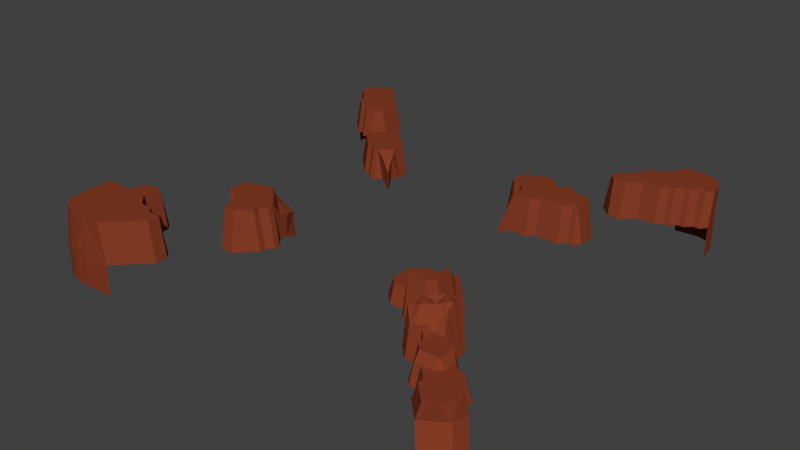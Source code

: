 # Source: new_world_rock_formations.blend  (saved by Blender 2.79.0; exported with 4.5.12 LTS)
import bpy
from mathutils import Matrix  # noqa: F401  (used for matrix-valued properties, if any)

bpy.ops.wm.read_factory_settings(use_empty=True)
scene = bpy.context.scene
scene.name = 'Scene'

# ---- collections
col_collection_1 = bpy.data.collections.new('Collection 1'); scene.collection.children.link(col_collection_1)

# ---- materials (node trees are filled in below, after node groups)
mat_material_014 = bpy.data.materials.new('Material.014')
mat_material_014.alpha_threshold = 0.0
mat_material_014.use_transparent_shadow = False
mat_material_014.diffuse_color = (1.0, 1.0, 1.0, 1.0)
mat_material_014.roughness = 0.5
mat_material_013 = bpy.data.materials.new('Material.013')
mat_material_013.alpha_threshold = 0.0
mat_material_013.use_transparent_shadow = False
mat_material_013.diffuse_color = (0.1346, 0.4969, 0.1514, 1.0)
mat_material_013.roughness = 0.5
mat_material_012 = bpy.data.materials.new('Material.012')
mat_material_012.alpha_threshold = 0.0
mat_material_012.use_transparent_shadow = False
mat_material_012.diffuse_color = (0.8, 0.2454, 0.1717, 1.0)
mat_material_012.roughness = 0.5
mat_material_011 = bpy.data.materials.new('Material.011')
mat_material_011.alpha_threshold = 0.0
mat_material_011.use_transparent_shadow = False
mat_material_011.diffuse_color = (0.1643, 0.1186, 0.4575, 1.0)
mat_material_011.roughness = 0.5
mat_material_010 = bpy.data.materials.new('Material.010')
mat_material_010.alpha_threshold = 0.0
mat_material_010.use_transparent_shadow = False
mat_material_010.diffuse_color = (0.617, 0.7717, 1.0, 1.0)
mat_material_010.roughness = 0.5
mat_material_009 = bpy.data.materials.new('Material.009')
mat_material_009.alpha_threshold = 0.0
mat_material_009.use_transparent_shadow = False
mat_material_009.diffuse_color = (0.1424, 0.1424, 0.1424, 1.0)
mat_material_009.specular_color = (0.002999, 0.0, 0.0578)
mat_material_009.roughness = 0.5
mat_material_009.specular_intensity = 0.0
mat_material_008 = bpy.data.materials.new('Material.008')
mat_material_008.alpha_threshold = 0.0
mat_material_008.use_transparent_shadow = False
mat_material_008.diffuse_color = (0.2396, 0.04632, 0.01966, 1.0)
mat_material_008.roughness = 0.5

# ---- material node trees

# ---- world
world_world = bpy.data.worlds.new('World'); scene.world = world_world
world_world.color = (0.05088, 0.05088, 0.05088)
world_world.use_sun_shadow = False
world_world.sun_shadow_jitter_overblur = 0.0
world_world.cycles.sampling_method = 'MANUAL'

# ---- meshes
me_grid_001 = bpy.data.meshes.new('Grid.001')
me_grid_001.from_pydata([(-0.9024, -0.8607, 0.1902), (-0.8737, -0.9293, 0.1902), (-0.8228, -0.9096, 0.1902), (-0.9262, -0.9193, 0.1902), (-0.8594, -0.9983, 0.1902), (-0.8056, -1.0, 0.1902), (-0.8455, -0.8316, 0.1902), (-0.9983, -0.8594, 0.1902), (-1.0, -0.8056, 0.1902), (-0.6528, -0.8889, 0.1902), (-0.7135, -0.941, 0.1902), (-0.5972, -0.9028, 0.007862), (-0.6979, -0.8681, 0.1902), (-0.7639, -0.9028, 0.1902), (-0.7639, -0.9583, 0.1902), (-0.6528, -0.9306, 0.1902), (-0.6528, -0.9583, 0.007862), (-0.625, -0.8472, 0.1902), (-0.6389, -0.8056, 0.1902), (-0.5833, -0.8611, 0.1902), (-0.5833, -0.8056, 0.1902), (-0.7639, -0.8437, 0.1902), (-0.7083, -0.8194, 0.1902), (-0.5556, -0.8611, 0.007862), (0.75, -0.8611, 0.007862), (0.7265, -0.8376, 0.007862), (0.6944, -0.7778, 0.007862), (0.7222, -0.8056, 0.007862), (0.75, -0.8333, 0.08671), (0.9193, -0.9262, 0.08671), (0.9442, -0.8331, 0.08671), (0.8957, -0.8298, 0.08671), (0.8056, -0.8889, 0.007862), (0.8602, -0.9435, 0.08671), (0.8332, -0.9165, 0.08671), (0.8056, -0.9167, 0.007862), (0.9444, -0.8056, 0.08671), (0.9957, -0.8845, 0.08671), (0.9719, -0.833, 0.007862), (0.9722, -0.8056, 0.007862), (0.8332, -0.8888, 0.08671), (0.8611, -0.8333, 0.08671), (0.8333, -0.8333, 0.08671), (0.7778, -0.8333, 0.08671), (0.8611, -0.8056, 0.08671), (0.8333, -0.8056, 0.1231), (0.8148, -0.8056, 0.1231), (-0.8889, -0.6944, 0.007862), (-0.8889, -0.7222, 0.1902), (-0.875, -0.7639, 0.1902), (-0.8611, -0.6667, 0.1902), (-0.8194, -0.6806, 0.1902), (-0.9306, -0.6944, 0.007862), (-0.9514, -0.7674, 0.1902), (-1.0, -0.6944, 0.007862), (-1.0, -0.7222, 0.1902), (-0.8611, -0.6944, 0.1902), (-0.809, -0.7552, 0.1902), (-0.8889, -0.6667, 0.007862), (-0.8333, -0.6111, 0.007862), (-0.8333, -0.6389, 0.1902), (-0.6667, -0.75, 0.007862), (-0.75, -0.6389, 0.007862), (-0.7222, -0.75, 0.007862), (-0.75, -0.7222, 0.007862), (-0.7222, -0.7778, 0.1902), (-0.7778, -0.6111, 0.007862), (-0.4444, -0.6111, 0.007862), (-0.4444, -0.5833, 0.1902), (-0.3889, -0.6111, 0.007862), (-0.4722, -0.5833, 0.007862), (0.6544, -0.6861, 0.2039), (0.6667, -0.7222, 0.142), (0.6389, -0.75, 0.007862), (0.6822, -0.6583, 0.2039), (0.7222, -0.6667, 0.142), (0.75, -0.6667, 0.142), (0.6266, -0.6861, 0.1926), (0.6389, -0.7222, 0.142), (0.5988, -0.6861, 0.1926), (0.6111, -0.7222, 0.007862), (0.6944, -0.6944, 0.142), (0.7222, -0.6944, 0.1231), (0.6944, -0.7222, 0.142), (0.7222, -0.75, 0.1231), (0.6944, -0.75, 0.007862), (0.6822, -0.6305, 0.1926), (0.6944, -0.5833, 0.007862), (0.71, -0.6305, 0.2039), (0.7377, -0.6305, 0.1926), (0.7377, -0.6027, 0.2039), (0.7377, -0.575, 0.1926), (0.6389, -0.6389, 0.007862), (0.8889, -0.75, 0.007862), (0.8056, -0.6667, 0.007862), (0.8611, -0.7222, 0.007862), (0.8611, -0.75, 0.08671), (0.8333, -0.7222, 0.1231), (0.8056, -0.6944, 0.1231), (0.7917, -0.7361, 0.1231), (0.7778, -0.5833, 0.007862), (-0.5833, -0.4444, 0.007862), (-0.5833, -0.3611, 0.007862), (-0.4306, -0.4583, 0.1902), (-0.4444, -0.5278, 0.1902), (-0.4444, -0.3924, 0.1902), (-0.4861, -0.4514, 0.1902), (-0.5278, -0.4444, 0.1902), (-0.4861, -0.4861, 0.1902), (-0.4722, -0.5278, 0.007862), (-0.5278, -0.4722, 0.007862), (-0.3819, -0.4931, 0.1902), (-0.3819, -0.4167, 0.1902), (-0.3472, -0.4028, 0.1902), (-0.5139, -0.4028, 0.1902), (-0.5, -0.3611, 0.1902), (-0.2778, -0.4444, 0.007862), (-0.3056, -0.4444, 0.1902), (-0.2778, -0.4722, 0.007862), (-0.3056, -0.4722, 0.1902), (-0.3056, -0.5, 0.007862), (-0.3056, -0.5278, 0.007862), (-0.3194, -0.3611, 0.007862), (0.3056, -0.3611, 0.007862), (0.4444, -0.4722, 0.08671), (0.4444, -0.5, 0.007862), (0.4444, -0.5278, 0.007862), (0.4722, -0.4306, 0.1214), (0.5, -0.4444, 0.1214), (0.5278, -0.4444, 0.142), (0.4444, -0.375, 0.08671), (0.3819, -0.4306, 0.08671), (0.3611, -0.4722, 0.08671), (0.3611, -0.5, 0.007862), (0.4722, -0.4722, 0.1214), (0.5, -0.4722, 0.142), (0.5278, -0.4722, 0.142), (0.4722, -0.5, 0.1926), (0.5278, -0.5, 0.1926), (0.4722, -0.5278, 0.1926), (0.5556, -0.5278, 0.1926), (0.4722, -0.3611, 0.1214), (0.5, -0.3889, 0.1214), (0.5, -0.3611, 0.007862), (0.5278, -0.4167, 0.142), (0.5278, -0.3889, 0.142), (0.5278, -0.3611, 0.007862), (0.3889, -0.3715, 0.08671), (0.6111, -0.4167, 0.007862), (0.5833, -0.5, 0.1926), (0.6111, -0.5, 0.007862), (0.75, -0.5556, 0.007862), (0.5833, -0.4167, 0.1926), (0.5833, -0.3889, 0.142), (0.6111, -0.3611, 0.007862), (0.5833, -0.3611, 0.142), (-0.4053, -0.3185, 0.007862), (-0.4722, -0.3056, 0.007862), (-0.3775, -0.3046, 0.007862), (0.4444, -0.2778, 0.007862), (0.4444, -0.3056, 0.08671), (0.3889, -0.2778, 0.007862), (0.3889, -0.3056, 0.08671), (0.3611, -0.3056, 0.007862), (0.4722, -0.3056, 0.007862), (-0.4167, 0.3056, 0.007862), (-0.3889, 0.3333, 0.007862), (-0.4444, 0.3056, 0.007862), (0.3003, 0.2765, -0.02291), (0.4444, 0.2778, 0.007862), (0.4444, 0.3056, 0.1713), (0.4722, 0.3056, 0.007862), (0.3611, 0.2778, 0.007862), (0.3611, 0.3056, 0.1713), (0.5833, 0.3056, 0.007862), (-0.5833, 0.4444, 0.1444), (-0.6111, 0.4444, 0.007862), (-0.6111, 0.4722, 0.007862), (-0.5833, 0.4722, 0.1444), (-0.4722, 0.3611, 0.1444), (-0.408, 0.4375, 0.1444), (-0.3611, 0.4444, 0.1444), (-0.4583, 0.4861, 0.1444), (-0.4861, 0.4306, 0.1444), (-0.5417, 0.4444, 0.1444), (-0.5, 0.3611, 0.1444), (-0.5417, 0.4028, 0.1444), (-0.5417, 0.375, 0.007862), (-0.4167, 0.375, 0.1444), (-0.3611, 0.3889, 0.1444), (-0.3611, 0.3611, 0.007862), (-0.4028, 0.4861, 0.1444), (-0.4028, 0.5139, 0.007862), (-0.3333, 0.4444, 0.007862), (-0.5139, 0.4861, 0.1444), (-0.4722, 0.5556, 0.1444), (-0.3333, 0.3889, 0.007862), (0.2778, 0.4722, 0.1713), (0.3264, 0.4583, 0.1713), (0.2778, 0.4167, 0.1713), (0.25, 0.4167, 0.007862), (0.3056, 0.3889, 0.1713), (0.3056, 0.3611, 0.007862), (0.25, 0.4722, 0.007862), (0.3056, 0.5, 0.1713), (0.3056, 0.5278, 0.007862), (0.4757, 0.4167, 0.1713), (0.5556, 0.4722, 0.1713), (0.4028, 0.4306, 0.1713), (0.4097, 0.3681, 0.1713), (0.3611, 0.3611, 0.1713), (0.5208, 0.3854, 0.1713), (0.4722, 0.4722, 0.1713), (0.4722, 0.5, 0.007862), (0.5, 0.5278, 0.007862), (0.5, 0.5, 0.1713), (0.5278, 0.5, 0.1713), (0.5278, 0.5278, 0.007862), (0.3993, 0.4861, 0.1713), (0.4167, 0.5278, 0.1713), (0.3611, 0.5278, 0.1713), (0.6667, 0.3611, 0.007862), (0.6389, 0.4444, 0.1713), (0.6042, 0.4132, 0.1713), (0.6389, 0.3611, 0.1713), (0.6111, 0.3611, 0.1713), (0.6667, 0.4444, 0.007862), (0.6111, 0.4722, 0.1713), (0.6111, 0.5, 0.007862), (-0.8056, 0.6667, 0.007862), (-0.8611, 0.6944, 0.007862), (-0.8611, 0.7222, 0.1444), (-0.8403, 0.7639, 0.1444), (-0.8333, 0.6944, 0.007862), (-0.8333, 0.7222, 0.1444), (-0.8056, 0.6944, 0.1444), (-0.9028, 0.7361, 0.007862), (-0.9444, 0.7778, 0.007862), (-0.6944, 0.7222, 0.007862), (-0.75, 0.6667, 0.007862), (-0.75, 0.6944, 0.1444), (-0.7222, 0.7222, 0.1444), (-0.7708, 0.7361, 0.1444), (0.4167, 0.5556, 0.007862), (0.3611, 0.5556, 0.007862), (0.6667, 0.6667, 0.007862), (0.6389, 0.7361, 0.1713), (0.6806, 0.7708, 0.1713), (0.6667, 0.6944, 0.1713), (0.7222, 0.7222, 0.007862), (0.7222, 0.75, 0.1713), (0.6111, 0.6944, 0.1713), (0.6111, 0.6667, 0.007862), (0.5833, 0.7222, 0.1713), (0.5833, 0.75, 0.1713), (0.9167, 0.7778, 0.007862), (0.8056, 0.7222, 0.007862), (0.8611, 0.75, 0.007862), (0.8333, 0.75, 0.007862), (0.8056, 0.75, 0.1713), (-0.8771, 0.9222, 0.1444), (-0.9025, 0.847, 0.1444), (-0.9167, 0.8056, 0.1444), (-0.9347, 0.893, 0.1444), (-0.9444, 0.8056, 0.007862), (-0.9957, 0.8845, 0.1444), (-0.9983, 0.8594, 0.007862), (-0.8264, 0.8437, 0.1444), (-0.8056, 0.9167, 0.1444), (-0.8193, 0.9582, 0.007862), (-0.7222, 0.8611, 0.007862), (-0.6944, 0.8333, 0.007862), (-0.7222, 0.8333, 0.1444), (-0.75, 0.8611, 0.007862), (-0.75, 0.8333, 0.1444), (-0.7708, 0.7934, 0.1444), (-0.7778, 0.9167, 0.007862), (0.6389, 0.8611, 0.007862), (0.6667, 0.8611, 0.1713), (0.6667, 0.8333, 0.1713), (0.6944, 0.8889, 0.1713), (0.7222, 0.8889, 0.1713), (0.7639, 0.8681, 0.1713), (0.6944, 0.9167, 0.007862), (0.6389, 0.8333, 0.007862), (0.7083, 0.8472, 0.1713), (0.7361, 0.7917, 0.1713), (0.7222, 0.9167, 0.007862), (0.75, 0.9722, 0.007862), (0.7778, 0.9444, 0.1713), (0.75, 0.9444, 0.007862), (0.8747, 0.8678, 0.1713), (0.8889, 0.8056, 0.1713), (0.9205, 0.9066, 0.1713), (0.8194, 0.8542, 0.1713), (0.7917, 0.7917, 0.1713), (0.9442, 0.8331, 0.1713), (0.9719, 0.833, 0.1713), (0.9167, 0.8056, 0.1713), (0.9444, 0.8056, 0.007862), (0.9722, 0.8056, 0.007862), (0.8602, 0.9296, 0.1713), (0.8594, 0.9983, 0.1713), (-0.9913, -0.908, 0.1902), (-0.9757, -0.9479, 0.1902), (-0.9479, -0.9757, 0.1902), (-0.908, -0.9913, 0.1902), (-0.7222, -1.0, 0.1902), (-0.6944, -1.0, 0.007862), (-0.5556, -0.8056, 0.007862), (-0.5833, -0.7778, 0.007862), (-0.6389, -0.7778, 0.007862), (-0.6667, -0.7778, 0.1902), (0.7778, -0.8611, 0.007862), (0.7222, -0.7778, 0.1231), (0.8845, -0.9957, 0.007862), (0.908, -0.9913, 0.08671), (0.9293, -0.9848, 0.08671), (0.9479, -0.9757, 0.08671), (0.9757, -0.9479, 0.08671), (0.9848, -0.9293, 0.007009), (0.9913, -0.908, 0.08671), (0.9983, -0.8594, 0.007862), (0.9167, -0.75, 0.007862), (0.9167, -0.7778, 0.08671), (0.8889, -0.7778, 0.08671), (-0.7778, -0.7222, 0.1902), (-0.7778, -0.6389, 0.1902), (-0.3889, -0.5833, 0.1902), (-0.4028, -0.5486, 0.1902), (0.5833, -0.6944, 0.007862), (0.4722, -0.5556, 0.007862), (0.7778, -0.6944, 0.1231), (0.7778, -0.6667, 0.007862), (0.7778, -0.6389, 0.007862), (0.7778, -0.6111, 0.007862), (0.7222, -0.5556, 0.007862), (-0.5556, -0.4722, 0.007862), (-0.5556, -0.4444, 0.1902), (-0.5556, -0.4028, 0.1902), (-0.5556, -0.3611, 0.1902), (-0.3333, -0.5278, 0.1902), (-0.3333, -0.5, 0.1902), (-0.3403, -0.4583, 0.1902), (-0.3194, -0.4028, 0.007862), (-0.4167, -0.3333, 0.1902), (-0.4722, -0.3333, 0.1902), (-0.5, -0.3333, 0.007862), (-0.5556, -0.3333, 0.007862), (-0.3281, -0.3016, -0.02291), (0.3056, -0.4444, 0.007862), (0.3333, -0.4444, 0.08671), (0.3333, -0.3611, 0.08671), (0.5556, -0.4722, 0.1926), (0.5556, -0.4167, 0.1926), (0.5556, -0.3889, 0.142), (0.5556, -0.3611, 0.142), (0.4722, -0.3333, 0.007862), (0.4444, -0.3333, 0.08671), (0.3611, -0.3333, 0.08671), (0.5833, -0.3333, 0.007862), (-0.4167, 0.3333, 0.1444), (-0.4444, 0.3333, 0.1444), (-0.4722, 0.3333, 0.007862), (-0.5, 0.3333, 0.007862), (-0.3281, 0.3016, -0.02291), (0.4722, 0.3333, 0.1713), (0.3611, 0.3333, 0.1713), (0.6389, 0.3333, 0.007862), (0.6111, 0.3333, 0.007862), (0.5833, 0.3333, 0.1713), (-0.5417, 0.5139, 0.1444), (-0.5694, 0.5139, 0.007862), (-0.4722, 0.5833, 0.007862), (-0.5, 0.5556, 0.1444), (-0.5, 0.5833, 0.007862), (0.3333, 0.3611, 0.007862), (0.3333, 0.3889, 0.1713), (0.3333, 0.5, 0.1713), (0.3333, 0.5278, 0.007862), (0.5556, 0.5, 0.007862), (-0.9167, 0.7778, 0.1444), (0.5556, 0.7222, 0.007862), (0.5556, 0.75, 0.007862), (0.625, 0.7917, 0.1713), (0.5972, 0.7917, 0.007862), (0.8889, 0.7778, 0.007862), (0.8611, 0.7778, 0.1713), (0.8333, 0.7778, 0.1713), (-0.9757, 0.9479, 0.1444), (-0.9848, 0.9293, 0.006329), (-0.9913, 0.908, 0.1444), (-0.8056, 0.8889, 0.1444), (-0.7778, 0.8889, 0.007862), (-0.8594, 0.9983, 0.007862), (-0.8845, 0.9957, 0.1444), (-0.908, 0.9913, 0.1444), (-0.9293, 0.9848, 0.006329), (-0.9479, 0.9757, 0.1444), (0.7778, 0.9722, 0.1713), (0.9996, 0.8329, 0.007862), (0.9983, 0.8594, 0.1713), (0.9957, 0.8845, 0.1713), (0.9913, 0.908, 0.1713), (0.9848, 0.9293, 0.01661), (0.9757, 0.9479, 0.1713), (0.9479, 0.9757, 0.1713), (0.9293, 0.9848, 0.01661), (0.908, 0.9913, 0.1713), (0.8845, 0.9957, 0.01661), (0.8329, 0.9996, 0.1713), (0.8056, 1.0, 0.1713), (-0.9635, -0.9635, 0.1902), (0.9635, -0.9635, 0.08671), (0.75, -0.8056, 0.1231), (-0.3472, -0.5694, 0.007862), (0.5556, -0.5556, 0.007862), (0.3003, -0.3016, -0.02291), (0.5556, -0.3333, 0.007862), (0.3003, 0.3016, -0.02291), (-0.9635, 0.9635, 0.1444), (0.7778, 1.0, 0.007862), (0.9635, 0.9635, 0.1713), (0.6822, -0.575, 0.2057), (0.6266, -0.6305, 0.2057), (0.7377, -0.5472, 0.1943), (0.71, -0.5472, 0.1943), (-0.3685, 0.315, 0.1194), (-0.3294, 0.3, 0.06814), (-0.3407, 0.3427, 0.1194), (-0.3646, -0.3637, 0.1625), (-0.3102, -0.3637, 0.1134), (-0.3315, -0.3042, 0.1006), (-0.3691, -0.3072, 0.105), (-0.3923, -0.3359, 0.1625), (-0.3102, -0.4054, 0.1286), (-0.8782, -1.008, 0.01075), (-0.8244, -1.009, 0.01075), (-1.017, -0.8688, 0.01075), (-1.019, -0.815, 0.01075), (-1.01, -0.9174, 0.01075), (-0.9945, -0.9573, 0.01075), (-0.9668, -0.9851, 0.01075), (-0.9268, -1.001, 0.01075), (-0.9824, -0.9729, 0.01075), (-1.0, -0.6944, -0.1349), (-0.6944, -1.0, -0.1349), (-0.8782, -1.008, -0.132), (-0.8244, -1.009, -0.132), (-1.017, -0.8688, -0.132), (-1.019, -0.815, -0.132), (-1.01, -0.9174, -0.132), (-0.9945, -0.9573, -0.132), (-0.9668, -0.9851, -0.132), (-0.9268, -1.001, -0.132), (-0.9824, -0.9729, -0.132), (-0.9983, 0.8594, -0.1323), (-0.9848, 0.9293, -0.1338), (-0.8594, 0.9983, -0.1323), (-0.9293, 0.9848, -0.1338), (0.9996, 0.8329, -0.142), (0.9848, 0.9293, -0.1333), (0.9293, 0.9848, -0.1333), (0.8845, 0.9957, -0.1333), (0.7778, 1.0, -0.142), (0.9104, -1.02, -0.1492), (1.011, -0.9534, -0.15), (1.024, -0.8835, -0.1492)], [], [(0, 3, 1), (3, 305, 306), (1, 2, 0), (4, 2, 1), (5, 14, 2), (6, 57, 49), (6, 21, 57), (7, 303, 3), (53, 7, 0), (49, 53, 6), (12, 10, 9), (15, 307, 16), (13, 10, 12), (15, 19, 9), (16, 11, 15), (9, 17, 12), (12, 17, 18), (19, 17, 9), (20, 310, 18), (11, 23, 19), (309, 310, 20), (22, 21, 12), (65, 57, 21), (412, 3, 304), (414, 314, 27), (33, 316, 29), (34, 33, 40), (35, 315, 33), (40, 29, 30), (29, 319, 321), (30, 31, 40), (36, 324, 31), (39, 323, 36), (322, 38, 37), (31, 41, 40), (40, 43, 313), (31, 44, 41), (96, 45, 44), (52, 48, 47), (55, 53, 48), (56, 51, 50), (48, 56, 47), (57, 326, 51), (49, 57, 48), (50, 60, 58), (327, 66, 60), (63, 65, 61), (326, 64, 62), (326, 65, 64), (62, 66, 327), (69, 415, 328), (104, 70, 68), (71, 78, 72), (78, 73, 72), (79, 78, 77), (80, 73, 78), (330, 80, 79), (81, 75, 74), (82, 76, 75), (76, 332, 333), (72, 81, 71), (83, 82, 81), (83, 84, 82), (414, 99, 84), (74, 88, 86), (75, 89, 88), (96, 325, 93), (97, 96, 95), (98, 97, 95), (99, 45, 97), (99, 414, 46), (101, 337, 338), (110, 109, 108), (107, 108, 106), (104, 111, 103), (329, 111, 104), (328, 341, 111), (113, 345, 112), (113, 430, 434, 345), (103, 105, 106), (114, 107, 106), (105, 115, 114), (348, 340, 115), (117, 118, 116), (343, 119, 117), (119, 342, 120), (342, 121, 120), (116, 344, 117), (117, 113, 343), (351, 132, 131), (350, 133, 132), (124, 134, 127), (134, 128, 127), (135, 129, 128), (136, 353, 129), (124, 137, 134), (137, 135, 134), (138, 136, 135), (138, 353, 136), (126, 331, 139), (331, 140, 139), (141, 358, 130), (143, 357, 141), (142, 146, 143), (144, 355, 145), (145, 356, 146), (359, 352, 147), (149, 150, 148), (149, 140, 150), (148, 153, 152), (154, 360, 155), (157, 347, 346), (122, 432, 431), (161, 163, 162), (162, 359, 147), (163, 417, 359), (169, 171, 170), (174, 366, 171), (170, 172, 169), (173, 419, 168), (175, 186, 184), (176, 187, 186), (184, 178, 175), (178, 371, 372), (183, 179, 180), (179, 362, 188), (187, 364, 185), (189, 196, 181), (361, 189, 188), (191, 195, 182), (192, 373, 195), (181, 191, 180), (193, 192, 191), (180, 182, 183), (194, 184, 183), (195, 194, 182), (374, 371, 195), (375, 372, 371), (197, 199, 198), (201, 377, 199), (200, 202, 201), (197, 204, 203), (208, 206, 212), (206, 209, 366), (376, 367, 210), (206, 211, 207), (213, 243, 219), (212, 215, 213), (206, 207, 212), (380, 217, 216), (218, 198, 208), (219, 218, 212), (220, 378, 218), (244, 379, 220), (222, 221, 226), (225, 370, 369), (207, 211, 223), (211, 225, 223), (211, 370, 225), (222, 227, 223), (227, 207, 223), (226, 228, 227), (228, 207, 227), (231, 381, 236), (232, 262, 381), (234, 232, 231), (235, 234, 233), (242, 232, 234), (241, 240, 239), (242, 235, 240), (245, 249, 248), (248, 247, 246), (248, 250, 247), (256, 250, 249), (246, 251, 248), (251, 253, 252), (384, 254, 246), (385, 383, 254), (388, 259, 258), (259, 295, 250), (263, 261, 260), (265, 262, 263), (266, 264, 262), (260, 267, 392), (232, 275, 267), (268, 395, 260), (269, 394, 395), (276, 269, 268), (263, 389, 391), (396, 397, 398), (275, 241, 272), (392, 274, 273), (279, 384, 247), (284, 385, 384), (278, 280, 277), (285, 281, 280), (285, 282, 281), (279, 285, 278), (247, 285, 279), (286, 282, 285), (281, 289, 287), (291, 388, 292), (292, 387, 386), (294, 295, 388), (282, 295, 294), (296, 403, 293), (297, 401, 296), (300, 400, 297), (255, 299, 298), (293, 406, 408), (403, 404, 405), (301, 294, 291), (294, 289, 282), (302, 289, 301), (409, 302, 408), (411, 399, 289), (92, 423, 87), (151, 425, 100), (91, 100, 425), (87, 426, 336), (336, 425, 151), (92, 330, 424), (330, 79, 424), (81, 74, 71), (86, 88, 423), (149, 138, 140), (74, 75, 88), (77, 71, 424), (71, 74, 424), (74, 86, 424), (424, 79, 77), (426, 423, 91), (423, 424, 86), (91, 423, 90), (91, 425, 426), (89, 90, 88), (88, 90, 423), (75, 76, 89), (92, 424, 423), (87, 423, 426), (336, 426, 425), (145, 355, 356), (359, 417, 352), (162, 163, 359), (430, 113, 117, 435), (433, 158, 156), (122, 349, 432), (123, 352, 417), (345, 434, 156), (344, 435, 117), (328, 415, 341), (117, 119, 118), (118, 119, 120), (119, 343, 342), (342, 341, 121), (121, 341, 415), (15, 10, 307), (16, 307, 308), (15, 11, 19), (18, 311, 312), (64, 65, 63), (326, 57, 65), (61, 312, 311), (141, 357, 358), (142, 143, 141), (142, 145, 146), (146, 356, 418), (150, 140, 416), (159, 160, 164), (50, 51, 60), (58, 60, 59), (36, 323, 324), (37, 38, 30), (76, 82, 332), (95, 96, 93), (97, 45, 96), (94, 98, 95), (98, 99, 97), (27, 314, 26), (24, 28, 25), (33, 315, 316), (34, 35, 33), (32, 40, 313), (79, 80, 78), (83, 85, 84), (72, 83, 81), (71, 77, 78), (351, 350, 132), (124, 125, 137), (167, 362, 363), (175, 176, 186), (177, 178, 372), (178, 184, 371), (179, 363, 362), (186, 187, 185), (361, 165, 166, 427), (191, 192, 195), (181, 193, 191), (374, 375, 371), (230, 231, 236), (231, 232, 381), (229, 235, 233), (235, 242, 234), (236, 381, 237), (238, 241, 239), (265, 266, 262), (268, 269, 395), (270, 272, 271), (393, 392, 273), (392, 275, 274), (170, 171, 366), (172, 173, 168), (369, 370, 174), (199, 200, 201), (197, 198, 204), (203, 204, 205), (377, 376, 210), (376, 419, 367), (212, 213, 219), (213, 215, 214), (207, 380, 216), (220, 379, 378), (221, 224, 368), (222, 226, 227), (248, 249, 250), (251, 246, 253), (252, 253, 382), (384, 385, 254), (258, 259, 256), (386, 387, 257), (388, 295, 259), (279, 284, 384), (278, 285, 280), (277, 280, 283), (281, 282, 289), (287, 289, 290), (288, 399, 421), (292, 388, 387), (297, 400, 401), (298, 299, 296), (411, 421, 399), (134, 135, 128), (135, 136, 129), (137, 138, 135), (173, 367, 419), (67, 68, 70), (108, 109, 104), (107, 110, 108), (102, 340, 348), (346, 347, 115), (241, 242, 240), (81, 82, 75), (144, 354, 355), (1, 3, 306), (3, 303, 304), (6, 2, 13, 21), (2, 14, 13), (306, 4, 1), (4, 5, 2), (0, 2, 6), (307, 10, 14, 5), (0, 7, 3), (6, 53, 0), (53, 8, 7), (13, 14, 10), (10, 15, 9), (18, 17, 19, 20), (18, 310, 311), (20, 19, 23, 309), (65, 22, 18, 312), (12, 21, 13), (18, 22, 12), (22, 65, 21), (27, 25, 28, 414), (43, 28, 24, 313), (414, 28, 43, 46), (34, 40, 32, 35), (40, 33, 29), (413, 319, 29, 318), (30, 29, 321), (321, 319, 320), (29, 316, 317), (29, 317, 318), (36, 30, 38, 39), (31, 324, 325), (30, 36, 31), (321, 37, 30), (42, 41, 44, 45), (40, 41, 42), (40, 42, 43), (46, 43, 42, 45), (44, 31, 325, 96), (48, 52, 54, 55), (48, 53, 49), (50, 58, 47, 56), (55, 8, 53), (51, 56, 48, 57), (60, 51, 326, 327), (60, 66, 59), (61, 65, 312), (62, 327, 326), (68, 67, 69, 328), (329, 104, 68, 328), (332, 82, 84, 99), (83, 72, 73, 85), (314, 84, 85, 26), (334, 89, 76, 333), (314, 414, 84), (335, 90, 89, 334), (91, 90, 335, 100), (332, 98, 94, 333), (45, 99, 46), (98, 332, 99), (323, 93, 325, 324), (102, 101, 339, 340), (338, 339, 101), (104, 103, 106, 108), (110, 107, 338, 337), (109, 70, 104), (338, 107, 114, 339), (103, 111, 112), (111, 343, 112), (343, 111, 342), (111, 341, 342), (329, 328, 111), (103, 112, 105), (105, 112, 345), (343, 113, 112), (105, 114, 106), (340, 339, 114, 115), (115, 105, 345, 346), (347, 348, 115), (123, 350, 351, 352), (125, 124, 132, 133), (131, 132, 124), (137, 125, 126, 139), (140, 138, 137, 139), (130, 124, 127, 141), (331, 416, 140), (141, 127, 128, 142), (145, 142, 128, 144), (129, 144, 128), (144, 129, 353, 354), (131, 124, 130, 147), (131, 352, 351), (353, 149, 152, 354), (131, 147, 352), (130, 358, 147), (353, 138, 149), (148, 152, 149), (355, 354, 152, 153), (153, 148, 154, 155), (356, 355, 153, 155), (356, 155, 360, 418), (345, 156, 157, 346), (160, 159, 161, 162), (358, 160, 162, 147), (164, 160, 358, 357), (361, 362, 167, 165), (367, 173, 170, 209), (174, 370, 366), (170, 173, 172), (170, 366, 209), (177, 176, 175, 178), (363, 179, 185, 364), (183, 185, 179), (185, 183, 184, 186), (189, 181, 180, 188), (181, 196, 193), (179, 188, 180), (188, 362, 361), (182, 180, 191), (182, 194, 183), (194, 371, 184), (195, 371, 194), (197, 203, 200, 199), (199, 377, 198), (377, 201, 202, 376), (205, 204, 378, 379), (198, 378, 204), (216, 215, 212, 207), (208, 209, 206), (208, 210, 209), (208, 198, 377), (208, 377, 210), (209, 210, 367), (206, 366, 211), (366, 370, 211), (214, 215, 216, 217), (220, 219, 243, 244), (212, 218, 208), (198, 218, 378), (219, 220, 218), (224, 222, 223, 225), (222, 224, 221), (368, 224, 225, 369), (228, 380, 207), (231, 230, 233, 234), (242, 275, 232), (229, 239, 240, 235), (195, 373, 375, 374), (241, 275, 242), (252, 245, 248, 251), (250, 286, 247), (250, 295, 286), (382, 253, 254, 383), (246, 254, 253), (258, 257, 387, 388), (259, 250, 256), (381, 262, 264, 237), (263, 262, 261), (268, 392, 393, 276), (391, 265, 263), (260, 261, 267), (267, 275, 392), (261, 262, 267), (262, 232, 267), (260, 395, 396), (392, 268, 260), (398, 263, 260, 396), (391, 389, 390), (420, 389, 263, 398), (238, 271, 272, 241), (272, 270, 273, 274), (274, 275, 272), (279, 278, 277, 284), (283, 280, 281, 287), (384, 246, 247), (247, 286, 285), (286, 295, 282), (399, 288, 290, 289), (402, 403, 296, 401), (291, 294, 388), (296, 291, 292, 298), (291, 296, 293), (297, 296, 299, 300), (298, 292, 386, 255), (422, 406, 293, 405), (301, 293, 408), (408, 406, 407), (293, 403, 405), (289, 302, 410, 411), (293, 301, 291), (301, 289, 294), (408, 302, 301), (427, 428, 429), (365, 190, 429, 428), (166, 365, 428, 427), (429, 189, 361, 427), (196, 189, 429, 190), (431, 432, 430), (433, 156, 434), (430, 432, 434), (435, 431, 430), (433, 434, 432), (349, 158, 433, 432), (344, 122, 431, 435), (412, 305, 3), (303, 7, 438, 440), (304, 303, 440, 441), (5, 4, 436, 437), (305, 412, 444, 442), (7, 8, 439, 438), (4, 306, 443, 436), (306, 305, 442, 443), (412, 304, 441, 444), (5, 437, 308, 307), (54, 439, 8, 55), (390, 420, 397), (420, 390, 389), (397, 420, 398), (394, 397, 396, 395), (391, 390, 266, 265), (410, 421, 411), (405, 404, 422), (406, 422, 407), (408, 407, 409), (422, 404, 407), (410, 302, 409), (404, 402, 400), (402, 404, 403), (400, 402, 401), (413, 318, 320), (316, 315, 317), (315, 320, 318), (317, 315, 318), (320, 319, 413), (37, 320, 322), (37, 321, 320), (410, 409, 421), (437, 436, 447, 448), (443, 442, 453, 454), (308, 437, 448, 446), (440, 438, 449, 451), (438, 439, 450, 449), (439, 54, 445, 450), (441, 440, 451, 452), (444, 441, 452, 455), (436, 443, 454, 447), (442, 444, 455, 453), (266, 390, 457, 456), (397, 394, 458, 459), (390, 397, 459, 457), (407, 404, 461, 462), (404, 400, 460, 461), (421, 409, 463, 464), (409, 407, 462, 463), (322, 320, 466, 467), (320, 315, 465, 466)])
me_grid_001.polygons.foreach_set('material_index', [6, 6, 6, 6, 6, 6, 6, 6, 6, 6, 6, 6, 6, 6, 6, 6, 6, 6, 6, 6, 6, 6, 6, 6, 6, 6, 6, 6, 6, 6, 6, 6, 6, 6, 6, 6, 6, 6, 6, 6, 6, 6, 6, 6, 6, 6, 6, 6, 6, 6, 6, 6, 6, 6, 6, 6, 6, 6, 6, 6, 6, 6, 6, 6, 6, 6, 6, 6, 6, 6, 6, 6, 6, 6, 6, 6, 6, 6, 6, 6, 6, 6, 6, 6, 6, 6, 6, 6, 6, 6, 6, 6, 6, 6, 6, 6, 6, 6, 6, 6, 6, 6, 6, 6, 6, 6, 6, 6, 6, 6, 6, 6, 6, 6, 6, 6, 6, 6, 6, 6, 6, 6, 6, 6, 6, 6, 6, 6, 6, 6, 6, 6, 6, 6, 6, 6, 6, 6, 6, 6, 6, 6, 6, 6, 6, 6, 6, 6, 6, 6, 6, 6, 6, 6, 6, 6, 6, 6, 6, 6, 6, 6, 6, 6, 6, 6, 6, 6, 6, 6, 6, 6, 6, 6, 6, 6, 6, 6, 6, 6, 6, 6, 6, 6, 6, 6, 6, 6, 6, 6, 6, 6, 6, 6, 6, 6, 6, 6, 6, 6, 6, 6, 6, 6, 6, 6, 6, 6, 6, 6, 6, 6, 6, 6, 6, 6, 6, 6, 6, 6, 6, 6, 6, 6, 6, 6, 6, 6, 6, 6, 6, 6, 6, 6, 6, 6, 6, 6, 6, 6, 6, 6, 6, 6, 6, 6, 6, 6, 6, 6, 6, 6, 6, 6, 6, 6, 6, 6, 6, 6, 6, 6, 6, 6, 6, 6, 6, 6, 6, 6, 6, 6, 6, 6, 6, 6, 6, 6, 6, 6, 6, 6, 6, 6, 6, 6, 6, 6, 6, 6, 6, 6, 6, 6, 6, 6, 6, 6, 6, 6, 6, 6, 6, 6, 6, 6, 6, 6, 6, 6, 6, 6, 6, 6, 6, 6, 6, 6, 6, 6, 6, 6, 6, 6, 6, 6, 6, 6, 6, 6, 6, 6, 6, 6, 6, 6, 6, 6, 6, 6, 6, 6, 6, 6, 6, 6, 6, 6, 6, 6, 6, 6, 6, 6, 6, 6, 6, 6, 6, 6, 6, 6, 6, 6, 6, 6, 6, 6, 6, 6, 6, 6, 6, 6, 6, 6, 6, 6, 6, 6, 6, 6, 6, 6, 6, 6, 6, 6, 6, 6, 6, 6, 6, 6, 6, 6, 6, 6, 6, 6, 6, 6, 6, 6, 6, 6, 6, 6, 6, 6, 6, 6, 6, 6, 6, 6, 6, 6, 6, 6, 6, 6, 6, 6, 6, 6, 6, 6, 6, 6, 6, 6, 6, 6, 6, 6, 6, 6, 6, 6, 6, 6, 6, 6, 6, 6, 6, 6, 6, 6, 6, 6, 6, 6, 6, 6, 6, 6, 6, 6, 6, 6, 6, 6, 6, 6, 6, 6, 6, 6, 6, 6, 6, 6, 6, 6, 6, 6, 6, 6, 6, 6, 6, 6, 6, 6, 6, 6, 6, 6, 6, 6, 6, 6, 6, 6, 6, 6, 6, 6, 6, 6, 6, 6, 6, 6, 6, 6, 6, 6, 6, 6, 6, 6, 6, 6, 6, 6, 6, 6, 6, 6, 6, 6, 6, 6, 6, 6, 6, 6, 6, 6, 6, 6, 6, 6, 6, 6, 6, 6, 6, 6, 6, 6, 6, 6, 6, 6, 6, 6, 6, 6, 6, 6, 6, 6, 6, 6, 6, 6, 6, 6, 6, 6, 6, 6, 6, 6, 6, 6, 6, 6, 6, 6, 6, 6, 6, 6, 6, 6, 6, 6, 6, 6, 6, 6, 6, 6, 6, 6, 6, 6, 6, 6, 6, 6, 6, 6, 6, 6, 6, 6, 6, 6, 6, 6, 6, 6, 6])
me_grid_001.materials.append(mat_material_014)
me_grid_001.materials.append(mat_material_013)
me_grid_001.materials.append(mat_material_012)
me_grid_001.materials.append(mat_material_011)
me_grid_001.materials.append(mat_material_010)
me_grid_001.materials.append(mat_material_009)
me_grid_001.materials.append(mat_material_008)
me_grid_001.use_remesh_preserve_volume = False
me_grid_001.use_remesh_preserve_attributes = False
me_grid_001.use_mirror_vertex_groups = False
me_grid_001.update()

# ---- objects
ob_grid_001 = bpy.data.objects.new('Grid.001', me_grid_001)

# ---- transforms, parenting, visibility, modifiers, constraints
ob_grid_001.location = (0.0, 0.0, 0.389)
ob_grid_001.scale = (10.0, 10.0, 10.0)
ob_grid_001.lineart.crease_threshold = 0.0

# ---- collection membership
col_collection_1.objects.link(ob_grid_001)

# ---- scene / render settings (as saved in the file)
scene.frame_start = 1; scene.frame_end = 250; scene.frame_set(4)
scene.render.engine = 'BLENDER_EEVEE_NEXT'
scene.render.resolution_percentage = 50
scene.render.dither_intensity = 0.0
scene.cycles.use_denoising = False
scene.cycles.samples = 128
scene.cycles.sampling_pattern = 'TABULATED_SOBOL'
scene.cycles.use_adaptive_sampling = False
scene.cycles.use_light_tree = False
scene.cycles.blur_glossy = 0.0
scene.cycles.sample_clamp_indirect = 0.0
scene.view_settings.view_transform = 'Standard'
bpy.context.view_layer.update()

# ---- added for rendering (the .blend has no active camera and no usable light): camera, sun
cam_auto = bpy.data.cameras.new('AutoCamera')
cam_auto.lens = 50.0
cam_auto.sensor_width = 36.0
cam_auto.clip_end = 1000.0
ob_auto_camera = bpy.data.objects.new('AutoCamera', cam_auto)
scene.collection.objects.link(ob_auto_camera)
ob_auto_camera.location = (26.8095, -32.2385, 22.0935)
ob_auto_camera.rotation_euler = (1.09748, -7.21219e-08, 0.694738)
scene.camera = ob_auto_camera
light_auto_sun = bpy.data.lights.new('AutoSun', 'SUN')
light_auto_sun.energy = 3.0
light_auto_sun.angle = 0.0523599
ob_auto_sun = bpy.data.objects.new('AutoSun', light_auto_sun)
scene.collection.objects.link(ob_auto_sun)
ob_auto_sun.rotation_euler = (0.872665, 0.174533, 0.523599)
bpy.context.view_layer.update()

